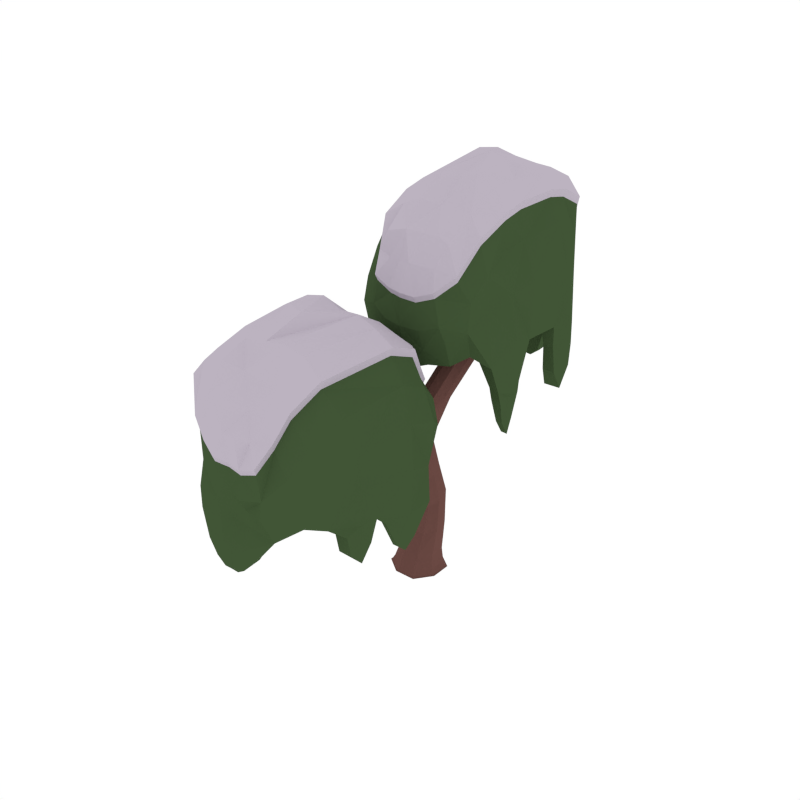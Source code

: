 # Source: Willow_Snow_5.blend  (saved by Blender 2.79.0; exported with 4.5.12 LTS)
import bpy
from mathutils import Matrix  # noqa: F401  (used for matrix-valued properties, if any)

bpy.ops.wm.read_factory_settings(use_empty=True)
scene = bpy.context.scene
scene.name = 'Scene'

# ---- collections
col_collection_1 = bpy.data.collections.new('Collection 1'); scene.collection.children.link(col_collection_1)

# ---- materials (node trees are filled in below, after node groups)
mat_wood = bpy.data.materials.new('Wood')
mat_wood.alpha_threshold = 0.0
mat_wood.diffuse_color = (0.1529, 0.07036, 0.05951, 1.0)
mat_wood.roughness = 0.5
mat_darkgreen = bpy.data.materials.new('DarkGreen')
mat_darkgreen.alpha_threshold = 0.0
mat_darkgreen.diffuse_color = (0.05316, 0.09084, 0.03697, 1.0)
mat_darkgreen.roughness = 0.5
mat_green = bpy.data.materials.new('Green')
mat_green.alpha_threshold = 0.0
mat_green.diffuse_color = (0.08744, 0.1523, 0.05986, 1.0)
mat_green.roughness = 0.5
mat_snow = bpy.data.materials.new('Snow')
mat_snow.alpha_threshold = 0.0
mat_snow.diffuse_color = (0.5029, 0.4508, 0.5271, 1.0)
mat_snow.roughness = 0.5

# ---- material node trees

# ---- world
world_world = bpy.data.worlds.new('World'); scene.world = world_world
world_world.color = (1.0, 1.0, 1.0)
world_world.use_sun_shadow = False
world_world.sun_shadow_jitter_overblur = 0.0
world_world.cycles.sampling_method = 'NONE'
world_world.cycles.sample_map_resolution = 256

# ---- meshes
me_cube_141 = bpy.data.meshes.new('Cube.141')
me_cube_141.from_pydata([(0.08535, 0.03968, 0.6271), (0.001024, 0.01515, 0.001235), (0.04479, 0.03562, 1.181), (-0.1316, 0.05867, 0.02632), (0.04455, 0.1478, 0.02628), (0.1336, -0.02837, 0.02652), (-0.04249, -0.1175, 0.02656), (-0.04999, -0.1403, -0.007932), (0.1565, -0.03587, -0.007931), (0.05204, 0.1706, -0.007934), (-0.1544, 0.06616, -0.007935), (-0.0517, -0.5033, 1.057), (-0.01187, -0.1804, 0.8112), (-0.05054, -0.1298, 0.8892), (0.06381, -0.1423, 0.8614), (0.07696, -0.5433, 1.026), (0.03031, -0.4622, 1.062), (-0.01023, -0.8265, 1.531), (0.06954, -0.7325, 1.293), (-0.01573, -0.7729, 1.299), (0.0207, -0.6422, 1.319), (-0.06457, -0.6826, 1.325), (-0.0811, -1.034, 1.107), (-0.1032, 0.1045, 0.2771), (0.03761, 0.165, 0.3017), (0.1077, 0.04678, 0.2544), (-0.03308, -0.01369, 0.2298), (-0.07268, 0.06962, 0.665), (-0.02119, 0.000342, 0.5746), (0.03387, 0.109, 0.7175), (0.2647, 0.2734, 1.762), (0.1084, 0.1171, 1.131), (0.1634, 0.02572, 1.157), (0.09979, -0.05573, 1.207), (0.3188, 0.2288, 2.027), (0.3241, 0.2047, 1.768), (0.2048, 0.205, 1.794), (0.2642, 0.1362, 1.799), (0.1936, 0.1021, 1.502), (0.137, 0.1711, 1.477), (0.2561, 0.1628, 1.455), (0.1328, 0.6041, 1.709), (0.1914, 0.7274, 1.78), (0.1805, 0.6201, 1.632), (0.2063, 0.5896, 1.756), (0.254, 0.6056, 1.679), (0.2579, 0.3528, 1.505), (0.2104, 0.3594, 1.586), (0.1845, 0.3547, 1.453), (0.137, 0.3613, 1.533), (-0.009455, -0.4034, 0.9127), (0.0236, -0.2998, 1.002), (0.06551, -0.3609, 0.9437), (-0.05137, -0.3423, 0.9711), (-0.1983, -1.227, 1.167), (-0.1871, -0.9932, 1.128), (-0.1279, -1.053, 1.18), (-0.1403, -0.9739, 1.056), (-0.041, -0.6289, 0.9827), (-0.03398, -0.7556, 1.106), (-0.1008, -0.6706, 1.059), (0.02585, -0.7138, 1.03), (-0.03759, -0.1025, -0.001056), (0.07935, -0.1397, -0.007931), (0.1187, -0.02347, -0.001056), (0.1559, 0.09347, -0.007932), (0.03964, 0.1328, -0.001058), (-0.0773, 0.17, -0.007935), (-0.1166, 0.05376, -0.001057), (-0.131, -0.0517, 0.02645), (0.05509, -0.01318, 0.2304), (0.1076, 0.1212, 0.284), (-0.05004, 0.1642, 0.3013), (-0.1141, 0.06674, 0.1107), (0.03942, 0.1417, 0.1168), (0.1168, -0.006184, 0.1053), (-0.03674, -0.08116, 0.0992), (0.06783, -0.1169, 0.0266), (0.1331, 0.08192, 0.02639), (-0.06581, 0.1473, 0.02625), (-0.1538, -0.06318, -0.007934), (-0.04776, -0.1335, -0.003895), (0.1497, -0.03364, -0.003903), (0.04982, 0.1638, -0.003963), (-0.1476, 0.06393, -0.003955), (-0.01124, -0.292, 0.8622), (0.06201, -0.2502, 0.9049), (0.04084, -0.1881, 1.041), (-0.05108, -0.2389, 0.9314), (0.09891, -0.0783, 0.9671), (-0.04917, -0.1648, 0.8373), (0.03737, -0.3976, 0.9138), (0.06443, -0.3196, 0.9805), (-0.07241, -0.5753, 1.047), (-0.02277, -0.4628, 1.069), (0.02946, -0.5378, 1.144), (0.07776, -0.6257, 1.116), (-0.055, -0.5783, 1.148), (-0.01393, -0.7091, 1.14), (0.03904, -0.7757, 1.289), (0.06652, -0.6769, 1.305), (-0.06138, -0.7374, 1.314), (-0.03423, -0.6402, 1.329), (-0.02071, -0.8457, 1.468), (-0.05734, -0.778, 1.488), (0.04324, -0.8155, 1.463), (0.00661, -0.7477, 1.483), (-0.1036, 0.03048, 0.2471), (0.04504, 0.002666, 0.5786), (0.08616, 0.08418, 0.6851), (-0.03219, 0.1066, 0.7142), (-0.09169, 0.1221, 0.4777), (0.0366, 0.17, 0.5216), (0.09949, 0.07917, 0.4397), (-0.02881, 0.03134, 0.3958), (-0.07366, 0.02517, 0.6063), (-0.01842, -0.06611, 0.9945), (0.03469, -0.1738, 0.8171), (0.07142, -0.04353, 0.7799), (-0.05575, -0.02404, 0.8113), (-0.01422, -0.07935, 0.7263), (0.0507, 0.06398, 0.9129), (0.1631, 0.05505, 1.395), (0.2261, 0.122, 1.348), (0.1072, 0.1299, 1.369), (0.1664, 0.2275, 1.326), (0.0568, -0.0319, 1.205), (0.06242, 0.1007, 1.15), (0.1522, 0.09029, 1.131), (0.1449, -0.03637, 1.189), (0.3061, 0.1689, 1.972), (0.35, 0.2251, 1.956), (0.2605, 0.2206, 1.975), (0.3044, 0.2768, 1.959), (0.2195, 0.257, 1.777), (0.2584, 0.2416, 1.449), (0.2386, 0.1163, 1.486), (0.22, 0.1529, 1.803), (0.138, 0.2522, 1.475), (0.3099, 0.2555, 1.756), (0.3085, 0.1538, 1.786), (0.1501, 0.1202, 1.5), (0.2183, 0.1182, 1.609), (0.1607, 0.1869, 1.591), (0.2798, 0.1798, 1.566), (0.225, 0.2804, 1.587), (0.1822, 0.712, 1.712), (0.2374, 0.6988, 1.747), (0.1464, 0.6947, 1.77), (0.2016, 0.6816, 1.805), (0.1576, 0.5922, 1.752), (0.1424, 0.3587, 1.48), (0.233, 0.3518, 1.459), (0.2485, 0.5946, 1.73), (0.1618, 0.3618, 1.58), (0.1382, 0.6164, 1.659), (0.2292, 0.6163, 1.636), (0.2525, 0.3559, 1.558), (0.2559, 0.4797, 1.593), (0.2084, 0.4745, 1.671), (0.1825, 0.4887, 1.543), (0.1349, 0.4836, 1.622), (0.05493, -0.6168, 1.016), (0.07455, -0.4922, 1.046), (-0.04802, -0.3834, 0.934), (-0.0255, -0.3059, 1.001), (-0.01616, -0.5155, 0.9553), (0.02708, -0.3911, 1.029), (0.07145, -0.4626, 0.9825), (-0.05154, -0.4329, 1.012), (-0.2169, -1.159, 1.161), (-0.177, -1.195, 1.199), (-0.1476, -1.188, 1.148), (-0.1875, -1.153, 1.11), (-0.08824, -1.061, 1.157), (0.005676, -0.6584, 0.9875), (-0.1771, -0.9707, 1.079), (-0.08406, -0.721, 1.102), (0.01435, -0.7585, 1.08), (-0.1005, -0.9969, 1.063), (-0.08592, -0.6311, 1.009), (-0.1707, -1.026, 1.172), (-0.08278, -0.7722, 1.011), (-0.07294, -0.8807, 1.139), (-0.1385, -0.8048, 1.088), (-0.01719, -0.8482, 1.062), (-0.1143, -0.0432, -0.002839), (0.05937, -0.1002, -0.002838), (-0.05732, 0.1305, -0.002841), (0.1164, 0.07349, -0.002839), (-0.1139, -0.02596, 0.1034), (0.05942, -0.08064, 0.0994), (0.1165, 0.08651, 0.1125), (-0.05667, 0.1412, 0.1167), (0.07593, -0.1329, -0.003884), (0.1491, 0.09004, -0.003935), (-0.07389, 0.1632, -0.003973), (-0.1471, -0.05977, -0.003924), (-0.04819, -0.2759, 0.8859), (0.03406, -0.2844, 0.8665), (0.08046, -0.1871, 0.9921), (-0.01756, -0.1792, 1.014), (-0.06317, -0.6472, 1.124), (0.04819, -0.6889, 1.097), (-0.02501, -0.5364, 1.153), (0.07489, -0.5712, 1.129), (0.04283, -0.751, 1.429), (-0.03175, -0.7236, 1.447), (0.02252, -0.824, 1.418), (-0.05191, -0.7959, 1.436), (-0.0927, 0.06504, 0.4255), (0.05143, 0.03231, 0.3975), (0.09975, 0.1368, 0.4914), (-0.0429, 0.1685, 0.5204), (0.09136, 0.01482, 0.8906), (-0.05598, -0.06086, 0.7551), (-0.01331, 0.03073, 0.9169), (0.03857, -0.07505, 0.7322), (0.2082, 0.07121, 1.379), (0.1199, 0.07434, 1.393), (0.2257, 0.21, 1.346), (0.1246, 0.2196, 1.366), (0.3279, 0.1802, 1.918), (0.262, 0.1777, 1.931), (0.3277, 0.2581, 1.903), (0.261, 0.2567, 1.918), (0.1674, 0.2597, 1.562), (0.2687, 0.2511, 1.538), (0.263, 0.1326, 1.593), (0.1745, 0.1363, 1.61), (0.1514, 0.6823, 1.716), (0.2188, 0.6839, 1.699), (0.2331, 0.6641, 1.768), (0.1658, 0.6614, 1.784), (0.1597, 0.4772, 1.666), (0.1403, 0.489, 1.57), (0.2311, 0.485, 1.548), (0.2505, 0.4754, 1.644), (0.04102, -0.5302, 0.9604), (0.06968, -0.4162, 1.01), (-0.06055, -0.5039, 0.9847), (-0.02409, -0.3943, 1.032), (-0.2, -1.104, 1.117), (-0.1939, -1.138, 1.183), (-0.1382, -1.162, 1.173), (-0.1469, -1.124, 1.107), (-0.02702, -0.8859, 1.113), (-0.0377, -0.7996, 1.017), (-0.1254, -0.7719, 1.037), (-0.1213, -0.8484, 1.133), (-0.04646, -0.2303, 1.354), (-0.2455, -0.309, 1.465), (0.2756, -0.353, 1.475), (-0.3331, -0.5743, 1.695), (0.3152, -0.611, 1.681), (0.1588, -0.2791, 1.344), (0.1454, -0.2547, 1.134), (-0.07624, -0.2535, 1.134), (-0.2826, -0.3564, 1.23), (0.4099, -0.3547, 1.234), (-0.3931, -0.5882, 1.372), (0.4807, -0.6549, 1.376), (0.5211, -0.705, 0.9103), (-0.3932, -0.6053, 0.8955), (-0.3256, -0.5908, 1.548), (0.404, -0.6235, 1.553), (0.168, -0.2418, 1.232), (-0.06952, -0.222, 1.231), (-0.3015, -0.3484, 1.372), (0.3663, -0.3394, 1.363), (-0.3122, -0.7362, 1.706), (0.05542, -0.2364, 1.353), (-0.1506, -0.2503, 1.388), (-0.2991, -0.4209, 1.613), (0.3075, -0.4366, 1.609), (0.2543, -0.2896, 1.379), (-0.4148, -0.6054, 1.155), (0.527, -0.6973, 1.161), (0.1422, -0.2951, 1.007), (-0.06496, -0.3119, 1.042), (-0.2676, -0.4018, 1.102), (0.4036, -0.3911, 1.1), (0.2616, -0.2934, 1.164), (0.03073, -0.2322, 1.127), (-0.1976, -0.282, 1.185), (-0.3307, -0.4705, 1.315), (0.4744, -0.4698, 1.319), (-0.4292, -0.7301, 1.398), (0.4701, -0.6859, 0.6648), (0.4749, -0.8412, 0.9034), (0.5045, -0.5345, 0.9018), (-0.3679, -0.6238, 0.6728), (-0.3706, -0.5215, 0.9146), (-0.3745, -0.7064, 0.9218), (-0.336, -0.7411, 1.576), (0.3946, -0.4498, 1.475), (-0.3457, -0.4238, 1.485), (0.2805, -0.2848, 1.266), (-0.1908, -0.2384, 1.266), (0.04478, -0.2108, 1.232), (-0.392, -0.7607, 1.113), (0.4571, -0.4875, 1.069), (-0.3659, -0.4579, 1.051), (0.2905, -0.3239, 0.9977), (-0.1808, -0.3495, 1.051), (0.03333, -0.3001, 1.008), (0.4718, -0.75, 0.7237), (0.4778, -0.6221, 0.7235), (-0.365, -0.6636, 0.7434), (-0.3607, -0.5822, 0.7413), (-0.3775, -0.6062, 0.8687), (-0.3723, -0.5461, 0.8449), (-0.3749, -0.6976, 0.8697), (-0.02978, -1.455, 1.346), (-0.2219, -1.376, 1.453), (0.2757, -1.368, 1.475), (-0.3086, -1.139, 1.682), (0.3299, -1.114, 1.697), (0.1606, -1.472, 1.35), (0.1444, -1.443, 1.143), (-0.04443, -1.452, 1.142), (-0.2434, -1.351, 1.231), (0.432, -1.386, 1.234), (-0.3631, -1.126, 1.369), (0.5031, -1.068, 1.381), (-0.0147, -1.462, 0.9102), (0.1122, -1.472, 0.9079), (0.4699, -1.014, 0.9777), (-0.3658, -1.141, 1.559), (0.4526, -1.106, 1.581), (0.1702, -1.5, 1.234), (-0.03707, -1.466, 1.234), (-0.265, -1.337, 1.365), (0.3781, -1.395, 1.368), (-0.3081, -1.012, 1.704), (0.0627, -1.45, 1.346), (-0.1264, -1.417, 1.376), (-0.2995, -1.3, 1.614), (0.2909, -1.27, 1.592), (0.2659, -1.476, 1.392), (-0.3624, -1.107, 1.155), (0.4706, -1.021, 1.161), (0.1466, -1.435, 1.055), (-0.039, -1.443, 1.054), (-0.2821, -1.353, 1.068), (0.4088, -1.337, 1.095), (0.2785, -1.479, 1.158), (0.04592, -1.444, 1.143), (-0.1399, -1.406, 1.192), (-0.3381, -1.254, 1.315), (0.4555, -1.245, 1.316), (-0.4019, -1.017, 1.395), (0.06375, -1.451, 0.7638), (-0.02361, -1.452, 0.7648), (0.04816, -1.461, 0.9089), (-0.1146, -1.459, 0.8928), (0.1994, -1.441, 0.8871), (0.4899, -1.038, 0.7835), (0.4786, -0.9111, 0.9694), (0.4867, -1.133, 0.9748), (-0.3917, -1.099, 0.7603), (-0.3784, -1.012, 1.588), (0.4074, -1.278, 1.482), (-0.3161, -1.28, 1.477), (0.2978, -1.484, 1.268), (-0.1369, -1.429, 1.266), (0.05836, -1.461, 1.234), (-0.3976, -0.9874, 1.11), (0.4656, -1.238, 1.06), (-0.3536, -1.249, 1.055), (0.3038, -1.423, 1.02), (-0.1885, -1.427, 1.02), (0.05038, -1.427, 1.056), (0.1141, -1.456, 0.7968), (-0.07321, -1.454, 0.8073), (0.02028, -1.453, 0.7674), (0.4841, -0.9611, 0.862), (0.4916, -1.114, 0.8629), (-0.3922, -1.029, 0.8616), (-0.388, -1.183, 0.857), (-0.4035, -1.118, 1.0), (-0.3905, -1.191, 0.9662), (-0.3843, -1.014, 0.9974), (-0.1178, -0.628, 1.233), (0.1732, -0.6228, 1.218), (-0.06336, -0.4256, 1.297), (0.1992, -0.3947, 1.288), (0.4029, -0.7093, 0.9091), (-0.3301, -0.6149, 0.9005), (-0.126, -0.8122, 1.216), (0.182, -0.4929, 1.247), (-0.1003, -0.4945, 1.246), (0.02933, -0.6263, 1.219), (-0.1969, -0.6183, 1.238), (0.3047, -0.6124, 1.217), (0.2105, -0.3365, 1.343), (-0.01022, -0.3843, 1.352), (0.0607, -0.414, 1.293), (-0.1288, -0.4332, 1.31), (0.3119, -0.3946, 1.304), (-0.2819, -0.6267, 1.156), (0.3818, -0.7038, 1.161), (0.1331, -0.4005, 1.048), (-0.05883, -0.3576, 1.068), (-0.2465, -0.4212, 1.106), (0.3762, -0.4169, 1.099), (0.4428, -0.6868, 0.6645), (0.4472, -0.8411, 0.9034), (0.401, -0.5451, 0.9017), (-0.3274, -0.6278, 0.6729), (-0.2943, -0.5487, 0.915), (-0.3222, -0.7141, 0.9216), (-0.2358, -0.733, 1.212), (0.3061, -0.4706, 1.25), (-0.1765, -0.5038, 1.264), (0.03514, -0.4854, 1.239), (0.2849, -0.3467, 1.343), (-0.08809, -0.4021, 1.351), (0.1027, -0.3771, 1.35), (-0.3221, -0.7628, 1.113), (0.3956, -0.4923, 1.06), (-0.2488, -0.5044, 1.051), (0.2582, -0.4204, 1.026), (-0.1698, -0.3731, 1.058), (0.03372, -0.3937, 1.054), (0.444, -0.7518, 0.7229), (0.4384, -0.6306, 0.7274), (-0.3375, -0.6642, 0.7438), (-0.3211, -0.5841, 0.7401), (-0.3132, -0.6155, 0.875), (-0.2994, -0.5635, 0.8498), (-0.3228, -0.7032, 0.8735), (-0.1229, -1.091, 1.206), (0.1693, -1.073, 1.229), (-0.06174, -1.256, 1.303), (0.1993, -1.309, 1.287), (-0.01152, -1.353, 0.9129), (0.1078, -1.354, 0.9118), (0.4431, -1.013, 0.9774), (-0.1295, -0.9182, 1.202), (0.1837, -1.221, 1.239), (-0.09948, -1.201, 1.25), (0.02928, -1.075, 1.218), (-0.2378, -1.104, 1.215), (0.2763, -1.076, 1.241), (0.2087, -1.313, 1.352), (-0.01094, -1.331, 1.349), (0.06075, -1.283, 1.295), (-0.1298, -1.27, 1.31), (0.3149, -1.314, 1.302), (-0.3222, -1.1, 1.156), (0.4414, -1.02, 1.161), (0.1431, -1.398, 1.059), (-0.03084, -1.378, 1.06), (-0.2098, -1.277, 1.078), (0.3717, -1.304, 1.092), (0.05911, -1.361, 0.777), (-0.02392, -1.354, 0.7687), (0.04734, -1.357, 0.9127), (-0.1039, -1.344, 0.8934), (0.1817, -1.371, 0.8984), (0.4313, -1.035, 0.7946), (0.446, -0.911, 0.9707), (0.4089, -1.132, 0.9702), (-0.2965, -1.089, 0.7633), (-0.2494, -0.9977, 1.204), (0.009797, -0.8586, 1.223), (0.3011, -1.224, 1.255), (-0.1814, -1.203, 1.261), (0.03514, -1.217, 1.239), (0.28, -1.324, 1.348), (-0.0972, -1.338, 1.344), (0.1032, -1.307, 1.354), (-0.3169, -0.9823, 1.111), (0.3926, -1.227, 1.053), (-0.2823, -1.214, 1.064), (0.2757, -1.332, 1.03), (-0.1489, -1.331, 1.027), (0.05031, -1.398, 1.059), (0.1101, -1.349, 0.8022), (-0.07525, -1.35, 0.8086), (0.01922, -1.355, 0.7739), (0.437, -0.9625, 0.8644), (0.4139, -1.113, 0.8613), (-0.3147, -1.033, 0.8651), (-0.2829, -1.163, 0.859), (-0.2957, -1.102, 0.9998), (-0.2761, -1.163, 0.9659), (-0.3211, -1.014, 0.9988), (0.198, -0.2795, 1.821), (0.397, -0.2008, 1.952), (-0.1241, -0.1568, 1.963), (0.4846, 0.06446, 2.222), (-0.1637, 0.1011, 2.207), (-0.007314, -0.2307, 1.809), (0.006111, -0.2551, 1.561), (0.2277, -0.2563, 1.561), (0.4341, -0.1534, 1.674), (-0.2584, -0.1551, 1.679), (0.5446, 0.07837, 1.842), (-0.3292, 0.1451, 1.847), (-0.3696, 0.1952, 1.298), (0.5447, 0.09551, 1.28), (0.4772, 0.08103, 2.049), (-0.2524, 0.1137, 2.055), (-0.01654, -0.268, 1.677), (0.221, -0.2878, 1.676), (0.453, -0.1614, 1.842), (-0.2148, -0.1704, 1.832), (0.4637, 0.2264, 2.235), (0.09609, -0.2734, 1.819), (0.3021, -0.2595, 1.861), (0.4506, -0.08893, 2.126), (-0.156, -0.07323, 2.121), (-0.1028, -0.2202, 1.85), (0.5663, 0.09558, 1.586), (-0.3755, 0.1875, 1.593), (0.009296, -0.2147, 1.412), (0.2165, -0.1979, 1.453), (0.4192, -0.108, 1.524), (-0.2521, -0.1187, 1.521), (-0.1101, -0.2164, 1.596), (0.1208, -0.2777, 1.553), (0.3491, -0.2278, 1.621), (0.4822, -0.03934, 1.774), (-0.3229, -0.04003, 1.779), (0.5807, 0.2203, 1.873), (-0.3186, 0.1761, 1.008), (-0.3234, 0.3314, 1.29), (-0.353, 0.02464, 1.288), (0.5194, 0.114, 1.018), (0.5221, 0.01169, 1.303), (0.526, 0.1965, 1.311), (0.4875, 0.2313, 2.083), (-0.243, -0.05998, 1.964), (0.4972, -0.08599, 1.975), (-0.129, -0.225, 1.717), (0.3423, -0.2714, 1.717), (0.1067, -0.299, 1.676), (0.5435, 0.2509, 1.537), (-0.3056, -0.02229, 1.485), (0.5174, -0.05195, 1.464), (-0.139, -0.1859, 1.401), (0.3324, -0.1603, 1.464), (0.1182, -0.2097, 1.412), (-0.3203, 0.2402, 1.078), (-0.3263, 0.1123, 1.078), (0.5165, 0.1538, 1.101), (0.5122, 0.07238, 1.099), (0.529, 0.09635, 1.249), (0.5238, 0.03628, 1.221), (0.5264, 0.1878, 1.25), (0.1813, 0.9452, 1.812), (0.3734, 0.8665, 1.937), (-0.1242, 0.8582, 1.964), (0.4601, 0.6289, 2.207), (-0.1784, 0.6043, 2.225), (-0.009065, 0.9622, 1.816), (0.007065, 0.9334, 1.572), (0.1959, 0.9426, 1.571), (0.3949, 0.8411, 1.676), (-0.2805, 0.8761, 1.679), (0.5147, 0.6167, 1.838), (-0.3516, 0.558, 1.852), (0.1662, 0.9519, 1.298), (0.03926, 0.9619, 1.295), (-0.3184, 0.5041, 1.377), (0.5173, 0.6313, 2.062), (-0.3011, 0.5961, 2.088), (-0.01871, 0.9902, 1.68), (0.1886, 0.9559, 1.679), (0.4165, 0.8273, 1.834), (-0.2266, 0.8853, 1.837), (0.4596, 0.5027, 2.233), (0.08881, 0.9407, 1.811), (0.278, 0.9074, 1.846), (0.451, 0.7904, 2.127), (-0.1394, 0.7598, 2.101), (-0.1144, 0.9663, 1.866), (0.5139, 0.5973, 1.586), (-0.3191, 0.5112, 1.593), (0.004949, 0.9251, 1.468), (0.1905, 0.9329, 1.467), (0.4336, 0.8437, 1.484), (-0.2573, 0.8269, 1.516), (-0.127, 0.9691, 1.59), (0.1056, 0.9344, 1.572), (0.2914, 0.8961, 1.629), (0.4896, 0.7442, 1.775), (-0.304, 0.7352, 1.776), (0.5534, 0.5077, 1.87), (0.08776, 0.9409, 1.125), (0.1751, 0.9419, 1.126), (0.1033, 0.9509, 1.296), (0.2661, 0.9487, 1.277), (-0.04786, 0.9317, 1.27), (-0.3384, 0.5277, 1.148), (-0.3271, 0.4013, 1.367), (-0.3352, 0.623, 1.374), (0.5432, 0.5893, 1.121), (0.5299, 0.5018, 2.097), (-0.2559, 0.7685, 1.972), (0.4676, 0.7705, 1.966), (-0.1463, 0.9744, 1.719), (0.2884, 0.9194, 1.717), (0.09315, 0.9509, 1.68), (0.5491, 0.4776, 1.533), (-0.3141, 0.7283, 1.474), (0.5051, 0.7392, 1.468), (-0.1523, 0.9131, 1.427), (0.34, 0.9173, 1.427), (0.1011, 0.9168, 1.469), (0.03744, 0.946, 1.164), (0.2247, 0.9438, 1.176), (0.1312, 0.9431, 1.129), (-0.3326, 0.4512, 1.241), (-0.3401, 0.6043, 1.242), (0.5437, 0.5187, 1.24), (0.5395, 0.6731, 1.235), (0.555, 0.6084, 1.404), (0.542, 0.6808, 1.364), (0.5358, 0.5042, 1.4), (0.2693, 0.1182, 1.678), (-0.0217, 0.113, 1.66), (0.2149, -0.08422, 1.753), (-0.04765, -0.1151, 1.743), (-0.2514, 0.1995, 1.296), (0.4816, 0.1051, 1.286), (0.2776, 0.3024, 1.658), (-0.03048, -0.01694, 1.695), (0.2518, -0.01533, 1.694), (0.1222, 0.1165, 1.662), (0.3484, 0.1085, 1.684), (-0.1532, 0.1026, 1.659), (-0.059, -0.1733, 1.808), (0.1617, -0.1255, 1.818), (0.09081, -0.09585, 1.749), (0.2803, -0.07666, 1.769), (-0.1604, -0.1152, 1.761), (0.4334, 0.1169, 1.587), (-0.2303, 0.194, 1.593), (0.01839, -0.1093, 1.46), (0.2103, -0.1522, 1.483), (0.398, -0.08858, 1.528), (-0.2247, -0.0929, 1.521), (-0.2912, 0.177, 1.008), (-0.2957, 0.3313, 1.29), (-0.2495, 0.03534, 1.288), (0.4789, 0.118, 1.018), (0.4458, 0.03891, 1.303), (0.4737, 0.2043, 1.311), (0.3873, 0.2231, 1.653), (-0.1546, -0.03918, 1.699), (0.328, -0.006061, 1.714), (0.1164, -0.02443, 1.685), (-0.1334, -0.1632, 1.807), (0.2396, -0.1078, 1.818), (0.0488, -0.1328, 1.816), (0.4736, 0.253, 1.537), (-0.2441, -0.01746, 1.475), (0.4004, -0.005376, 1.463), (-0.1067, -0.08939, 1.434), (0.3213, -0.1367, 1.471), (0.1178, -0.1161, 1.467), (-0.2925, 0.242, 1.077), (-0.2869, 0.1208, 1.082), (0.489, 0.1544, 1.102), (0.4727, 0.07426, 1.097), (0.4647, 0.1057, 1.256), (0.4509, 0.05373, 1.226), (0.4743, 0.1934, 1.254), (0.2744, 0.5816, 1.646), (-0.01783, 0.5631, 1.673), (0.2133, 0.7462, 1.76), (-0.04781, 0.7995, 1.742), (0.163, 0.8432, 1.301), (0.04366, 0.8444, 1.3), (-0.2916, 0.5031, 1.377), (0.281, 0.4084, 1.642), (-0.03222, 0.7109, 1.685), (0.251, 0.6913, 1.698), (0.1222, 0.5655, 1.661), (0.3893, 0.5938, 1.657), (-0.1248, 0.5666, 1.688), (-0.05716, 0.8036, 1.819), (0.1624, 0.8209, 1.815), (0.09076, 0.7729, 1.751), (0.2813, 0.7605, 1.768), (-0.1634, 0.8039, 1.759), (0.4737, 0.5903, 1.587), (-0.2898, 0.5099, 1.593), (0.008435, 0.8887, 1.473), (0.1824, 0.8682, 1.474), (0.3613, 0.7667, 1.495), (-0.2202, 0.7939, 1.512), (0.0924, 0.8516, 1.141), (0.1754, 0.8441, 1.131), (0.1042, 0.8477, 1.301), (0.2554, 0.8338, 1.278), (-0.03021, 0.861, 1.284), (-0.2798, 0.5247, 1.161), (-0.2945, 0.4012, 1.369), (-0.2574, 0.6222, 1.368), (0.448, 0.5796, 1.124), (0.4009, 0.4879, 1.644), (0.1417, 0.3488, 1.666), (-0.1496, 0.714, 1.704), (0.3329, 0.6932, 1.711), (0.1164, 0.7067, 1.685), (-0.1285, 0.8144, 1.814), (0.2487, 0.8278, 1.809), (0.0483, 0.7974, 1.82), (0.4684, 0.4725, 1.534), (-0.2411, 0.7173, 1.466), (0.4338, 0.7038, 1.478), (-0.1242, 0.8226, 1.439), (0.3004, 0.8209, 1.435), (0.1012, 0.8877, 1.473), (0.04144, 0.8392, 1.17), (0.2268, 0.8402, 1.178), (0.1323, 0.8448, 1.137), (-0.2854, 0.4526, 1.244), (-0.2624, 0.6033, 1.24), (0.4662, 0.5228, 1.245), (0.4344, 0.6533, 1.237), (0.4472, 0.5921, 1.403), (0.4276, 0.6533, 1.363), (0.4726, 0.5041, 1.402), (-0.1435, -0.5844, 1.867), (-0.1515, -0.8129, 1.89), (-0.2726, -0.5692, 1.832), (-0.1233, -0.4607, 1.737), (-0.01425, -0.6085, 1.833), (0.1063, -0.6074, 1.838), (0.107, -0.4516, 1.748), (0.2142, -0.6075, 1.793), (-0.09584, -0.3432, 1.64), (-0.18, -0.319, 1.619), (-0.05408, -0.2667, 1.514), (0.006589, -0.3598, 1.63), (0.1176, -0.3529, 1.632), (0.1255, -0.3071, 1.498), (0.2232, -0.3342, 1.61), (-0.04733, -0.2145, 1.389), (-0.1541, -0.235, 1.424), (0.0571, -0.2208, 1.387), (-0.2513, -0.2952, 1.503), (-0.3063, -0.4098, 1.655), (0.2828, -0.3403, 1.513), (0.261, -0.2753, 1.414), (0.3154, -0.4259, 1.65), (-0.3411, -0.5671, 1.738), (-0.3197, -0.7331, 1.749), (0.3234, -0.6047, 1.724), (0.1631, -0.2645, 1.378), (-0.2681, -0.7307, 1.833), (-0.02275, -0.8687, 1.899), (-0.013, -0.4673, 1.733), (0.2114, -0.4508, 1.711), (-0.2299, -0.43, 1.734), (0.03946, -0.2779, 1.51), (0.1875, -0.3103, 1.502), (-0.1356, -0.2626, 1.521), (-0.1399, -1.121, 1.819), (-0.1478, -0.9342, 1.851), (-0.2416, -1.13, 1.783), (-0.1264, -1.286, 1.769), (-0.0141, -1.113, 1.835), (0.1088, -1.118, 1.857), (0.1057, -1.258, 1.733), (0.2338, -1.124, 1.838), (-0.09751, -1.402, 1.656), (-0.1799, -1.401, 1.619), (-0.05338, -1.438, 1.508), (0.006463, -1.376, 1.64), (0.117, -1.355, 1.623), (0.1271, -1.468, 1.519), (0.2163, -1.365, 1.596), (-0.03023, -1.47, 1.381), (-0.1293, -1.431, 1.411), (0.06457, -1.465, 1.38), (-0.2271, -1.389, 1.49), (-0.3067, -1.311, 1.655), (0.2829, -1.381, 1.513), (0.2728, -1.492, 1.428), (0.2985, -1.28, 1.633), (-0.316, -1.146, 1.725), (-0.3155, -1.016, 1.747), (0.3384, -1.12, 1.74), (0.1649, -1.487, 1.385), (-0.2553, -1.016, 1.813), (-0.01299, -1.258, 1.739), (0.2165, -1.279, 1.722), (-0.235, -1.298, 1.741), (0.03967, -1.457, 1.516), (0.1902, -1.432, 1.511), (-0.1287, -1.421, 1.507), (0.295, 0.07462, 2.417), (0.303, 0.3031, 2.445), (0.4241, 0.05938, 2.377), (0.2748, -0.04913, 2.265), (0.1658, 0.09869, 2.377), (0.04522, 0.09758, 2.384), (0.04452, -0.05824, 2.277), (-0.06267, 0.09766, 2.33), (0.2474, -0.1666, 2.151), (0.3315, -0.1908, 2.126), (0.2056, -0.2431, 2.002), (0.1449, -0.15, 2.138), (0.0339, -0.1569, 2.141), (0.02601, -0.2027, 1.983), (-0.07166, -0.1756, 2.115), (0.1988, -0.2953, 1.854), (0.3056, -0.2748, 1.895), (0.0944, -0.289, 1.852), (0.4028, -0.2146, 1.988), (0.4578, -0.09996, 2.167), (-0.1313, -0.1695, 2.0), (-0.1095, -0.2345, 1.885), (-0.1639, -0.08387, 2.162), (0.4927, 0.05726, 2.265), (0.4712, 0.2233, 2.279), (-0.1719, 0.09486, 2.25), (-0.01158, -0.2453, 1.842), (0.4196, 0.2209, 2.378), (0.1743, 0.3589, 2.455), (0.1645, -0.04252, 2.26), (-0.05992, -0.05901, 2.234), (0.3815, -0.07982, 2.261), (0.112, -0.232, 1.997), (-0.03596, -0.1996, 1.988), (0.2871, -0.2472, 2.01), (0.2914, 0.6108, 2.361), (0.2993, 0.4244, 2.399), (0.3931, 0.6203, 2.319), (0.2779, 0.7763, 2.303), (0.1656, 0.603, 2.38), (0.04271, 0.608, 2.406), (0.04576, 0.7483, 2.26), (-0.08226, 0.6146, 2.384), (0.249, 0.8923, 2.17), (0.3314, 0.8917, 2.126), (0.2049, 0.9286, 1.995), (0.145, 0.8663, 2.15), (0.03449, 0.8448, 2.13), (0.02443, 0.958, 2.008), (-0.0648, 0.8552, 2.099), (0.1817, 0.9601, 1.845), (0.2808, 0.9213, 1.88), (0.08694, 0.9554, 1.844), (0.3787, 0.8793, 1.974), (0.4582, 0.8014, 2.168), (-0.1314, 0.8709, 2.001), (-0.1213, 0.9817, 1.9), (-0.147, 0.77, 2.142), (0.4675, 0.6358, 2.25), (0.467, 0.5064, 2.276), (-0.1869, 0.6106, 2.268), (-0.01338, 0.9775, 1.85), (0.4069, 0.5062, 2.354), (0.1645, 0.7486, 2.268), (-0.065, 0.769, 2.248), (0.3865, 0.7884, 2.27), (0.1118, 0.947, 2.004), (-0.03873, 0.9224, 1.998), (0.2802, 0.9113, 1.994)], [], [(0, 109, 214, 118), (0, 118, 217, 108), (0, 108, 211, 113), (0, 113, 212, 109), (1, 64, 187, 62), (1, 62, 186, 68), (1, 68, 188, 66), (1, 66, 189, 64), (2, 127, 216, 116), (2, 116, 201, 126), (2, 126, 219, 124), (2, 124, 221, 127), (3, 79, 196, 84), (3, 84, 197, 69), (3, 69, 190, 73), (3, 73, 193, 79), (4, 78, 195, 83), (4, 83, 196, 79), (4, 79, 193, 74), (4, 74, 192, 78), (5, 77, 194, 82), (5, 82, 195, 78), (5, 78, 192, 75), (5, 75, 191, 77), (6, 69, 197, 81), (6, 81, 194, 77), (6, 77, 191, 76), (6, 76, 190, 69), (7, 80, 186, 62), (7, 62, 187, 63), (7, 63, 194, 81), (7, 81, 197, 80), (8, 63, 187, 64), (8, 64, 189, 65), (8, 65, 195, 82), (8, 82, 194, 63), (9, 65, 189, 66), (9, 66, 188, 67), (9, 67, 196, 83), (9, 83, 195, 65), (10, 67, 188, 68), (10, 68, 186, 80), (10, 80, 197, 84), (10, 84, 196, 67), (11, 169, 240, 93), (11, 93, 202, 97), (11, 97, 204, 94), (11, 94, 241, 169), (12, 120, 217, 117), (12, 117, 199, 85), (12, 85, 198, 90), (12, 90, 215, 120), (13, 119, 215, 90), (13, 90, 198, 88), (13, 88, 201, 116), (13, 116, 216, 119), (14, 118, 214, 89), (14, 89, 200, 86), (14, 86, 199, 117), (14, 117, 217, 118), (15, 168, 239, 163), (15, 163, 205, 96), (15, 96, 203, 162), (15, 162, 238, 168), (16, 167, 241, 94), (16, 94, 204, 95), (16, 95, 205, 163), (16, 163, 239, 167), (17, 104, 209, 103), (17, 103, 208, 105), (17, 105, 206, 106), (17, 106, 207, 104), (18, 99, 203, 96), (18, 96, 205, 100), (18, 100, 206, 105), (18, 105, 208, 99), (19, 101, 202, 98), (19, 98, 203, 99), (19, 99, 208, 103), (19, 103, 209, 101), (20, 100, 205, 95), (20, 95, 204, 102), (20, 102, 207, 106), (20, 106, 206, 100), (21, 102, 204, 97), (21, 97, 202, 101), (21, 101, 209, 104), (21, 104, 207, 102), (22, 179, 247, 185), (22, 185, 246, 174), (22, 174, 244, 172), (22, 172, 245, 179), (23, 72, 193, 73), (23, 73, 190, 107), (23, 107, 210, 111), (23, 111, 213, 72), (24, 71, 192, 74), (24, 74, 193, 72), (24, 72, 213, 112), (24, 112, 212, 71), (25, 70, 191, 75), (25, 75, 192, 71), (25, 71, 212, 113), (25, 113, 211, 70), (26, 107, 190, 76), (26, 76, 191, 70), (26, 70, 211, 114), (26, 114, 210, 107), (27, 111, 210, 115), (27, 115, 215, 119), (27, 119, 216, 110), (27, 110, 213, 111), (28, 108, 217, 120), (28, 120, 215, 115), (28, 115, 210, 114), (28, 114, 211, 108), (29, 110, 216, 121), (29, 121, 214, 109), (29, 109, 212, 112), (29, 112, 213, 110), (30, 139, 227, 145), (30, 145, 226, 134), (30, 134, 225, 133), (30, 133, 224, 139), (31, 128, 214, 121), (31, 121, 216, 127), (31, 127, 221, 125), (31, 125, 220, 128), (32, 129, 200, 89), (32, 89, 214, 128), (32, 128, 220, 123), (32, 123, 218, 129), (33, 126, 201, 87), (33, 87, 200, 129), (33, 129, 218, 122), (33, 122, 219, 126), (34, 133, 225, 132), (34, 132, 223, 130), (34, 130, 222, 131), (34, 131, 224, 133), (35, 140, 228, 144), (35, 144, 227, 139), (35, 139, 224, 131), (35, 131, 222, 140), (36, 134, 226, 143), (36, 143, 229, 137), (36, 137, 223, 132), (36, 132, 225, 134), (37, 137, 229, 142), (37, 142, 228, 140), (37, 140, 222, 130), (37, 130, 223, 137), (38, 141, 219, 122), (38, 122, 218, 136), (38, 136, 228, 142), (38, 142, 229, 141), (39, 138, 221, 124), (39, 124, 219, 141), (39, 141, 229, 143), (39, 143, 226, 138), (40, 136, 218, 123), (40, 123, 220, 135), (40, 135, 227, 144), (40, 144, 228, 136), (41, 155, 235, 161), (41, 161, 234, 150), (41, 150, 233, 148), (41, 148, 230, 155), (42, 147, 231, 146), (42, 146, 230, 148), (42, 148, 233, 149), (42, 149, 232, 147), (43, 156, 236, 160), (43, 160, 235, 155), (43, 155, 230, 146), (43, 146, 231, 156), (44, 150, 234, 159), (44, 159, 237, 153), (44, 153, 232, 149), (44, 149, 233, 150), (45, 153, 237, 158), (45, 158, 236, 156), (45, 156, 231, 147), (45, 147, 232, 153), (46, 157, 227, 135), (46, 135, 220, 152), (46, 152, 236, 158), (46, 158, 237, 157), (47, 154, 226, 145), (47, 145, 227, 157), (47, 157, 237, 159), (47, 159, 234, 154), (48, 152, 220, 125), (48, 125, 221, 151), (48, 151, 235, 160), (48, 160, 236, 152), (49, 151, 221, 138), (49, 138, 226, 154), (49, 154, 234, 161), (49, 161, 235, 151), (50, 85, 199, 91), (50, 91, 238, 166), (50, 166, 240, 164), (50, 164, 198, 85), (51, 87, 201, 165), (51, 165, 241, 167), (51, 167, 239, 92), (51, 92, 200, 87), (52, 86, 200, 92), (52, 92, 239, 168), (52, 168, 238, 91), (52, 91, 199, 86), (53, 88, 198, 164), (53, 164, 240, 169), (53, 169, 241, 165), (53, 165, 201, 88), (54, 173, 245, 172), (54, 172, 244, 171), (54, 171, 243, 170), (54, 170, 242, 173), (55, 181, 249, 184), (55, 184, 248, 176), (55, 176, 242, 170), (55, 170, 243, 181), (56, 174, 246, 183), (56, 183, 249, 181), (56, 181, 243, 171), (56, 171, 244, 174), (57, 176, 248, 182), (57, 182, 247, 179), (57, 179, 245, 173), (57, 173, 242, 176), (58, 180, 240, 166), (58, 166, 238, 175), (58, 175, 247, 182), (58, 182, 248, 180), (59, 178, 203, 98), (59, 98, 202, 177), (59, 177, 249, 183), (59, 183, 246, 178), (60, 177, 202, 93), (60, 93, 240, 180), (60, 180, 248, 184), (60, 184, 249, 177), (61, 175, 238, 162), (61, 162, 203, 178), (61, 178, 246, 185), (61, 185, 247, 175), (300, 367, 351, 287), (294, 361, 334, 270), (287, 351, 361, 294), (250, 267, 298, 272), (250, 271, 299, 267), (251, 268, 296, 273), (252, 269, 297, 275), (252, 274, 295, 269), (253, 264, 294, 270), (253, 273, 296, 264), (317, 329, 265, 254), (254, 265, 295, 274), (324, 261, 265, 329), (255, 266, 299, 271), (255, 275, 297, 266), (256, 266, 297, 282), (256, 283, 299, 266), (256, 278, 305, 283), (256, 282, 303, 278), (257, 267, 299, 283), (257, 284, 298, 267), (257, 279, 304, 284), (257, 283, 305, 279), (258, 285, 296, 268), (258, 280, 302, 285), (258, 284, 304, 280), (259, 269, 295, 286), (259, 282, 297, 269), (259, 281, 303, 282), (259, 286, 301, 281), (260, 264, 296, 285), (260, 287, 294, 264), (324, 341, 277, 261), (261, 286, 295, 265), (261, 277, 301, 286), (341, 327, 358, 289, 262, 277), (262, 290, 301, 277), (262, 288, 307, 290), (262, 289, 306, 288), (263, 276, 302, 292), (263, 293, 300, 276), (310, 291, 308, 312), (310, 311, 309, 291), (260, 276, 300, 287), (263, 310, 312, 293), (285, 302, 276, 260), (292, 311, 310, 263), (258, 268, 298, 284), (268, 251, 272, 298), (313, 336, 365, 331), (313, 331, 366, 335), (314, 337, 363, 332), (315, 339, 364, 333), (315, 333, 362, 338), (316, 334, 361, 328), (316, 328, 363, 337), (317, 338, 362, 329), (318, 335, 366, 330), (318, 330, 364, 339), (319, 346, 364, 330), (319, 330, 366, 347), (319, 347, 372, 342), (319, 342, 370, 346), (320, 347, 366, 331), (320, 331, 365, 348), (320, 348, 371, 343), (320, 343, 372, 347), (321, 332, 363, 349), (321, 349, 369, 344), (321, 344, 371, 348), (322, 350, 362, 333), (322, 333, 364, 346), (322, 346, 370, 345), (322, 345, 368, 350), (323, 349, 363, 328), (323, 328, 361, 351), (324, 329, 362, 350), (324, 350, 368, 341), (325, 354, 372, 343), (325, 343, 371, 355), (325, 355, 374, 353), (325, 353, 375, 354), (326, 356, 370, 342), (326, 342, 372, 354), (326, 354, 375, 352), (326, 352, 373, 356), (327, 341, 368, 359), (327, 359, 377, 357), (327, 357, 376, 358), (340, 380, 381, 369), (380, 382, 378, 360), (380, 360, 379, 381), (323, 351, 367, 340), (349, 323, 340, 369), (321, 348, 365, 332), (332, 365, 336, 314), (367, 382, 380, 340), (383, 392, 466, 389), (383, 389, 412, 393), (383, 393, 414, 391), (383, 391, 415, 392), (389, 466, 439), (433, 384, 394, 444), (384, 392, 415, 390), (384, 390, 413, 394), (385, 397, 415, 391), (385, 391, 414, 398), (385, 398, 417, 396), (385, 396, 418, 397), (386, 399, 413, 390), (386, 390, 415, 397), (386, 397, 418, 395), (386, 395, 416, 399), (414, 421, 404, 398), (396, 403, 424, 418), (412, 389, 439, 465), (422, 405, 399, 416), (398, 404, 423, 417), (419, 400, 393, 412), (399, 405, 420, 413), (420, 401, 394, 413), (393, 400, 421, 414), (418, 424, 402, 395), (446, 453, 477, 471), (395, 402, 422, 416), (451, 401, 387, 407, 462, 438), (387, 401, 420, 408), (387, 408, 426, 406), (387, 406, 425, 407), (388, 410, 421, 400), (388, 400, 419, 411), (429, 431, 427, 409), (429, 409, 428, 430), (388, 411, 431, 429), (410, 388, 429, 430), (433, 442, 466, 392, 384), (432, 439, 466, 442), (432, 443, 465, 439), (432, 441, 468, 443), (432, 442, 469, 441), (433, 440, 469, 442), (433, 444, 467, 440), (434, 441, 469, 447), (434, 448, 468, 441), (434, 446, 471, 448), (434, 447, 472, 446), (435, 440, 467, 449), (435, 447, 469, 440), (435, 445, 472, 447), (435, 449, 470, 445), (448, 454, 475, 468), (472, 478, 453, 446), (449, 455, 476, 470), (471, 477, 454, 448), (443, 450, 473, 465), (474, 455, 449, 467), (444, 451, 474, 467), (468, 475, 450, 443), (394, 401, 451, 444), (419, 412, 465, 473), (476, 452, 445, 470), (436, 453, 478, 458), (436, 459, 477, 453), (436, 457, 480, 459), (436, 458, 481, 457), (437, 452, 476, 460), (437, 458, 478, 452), (437, 456, 481, 458), (437, 460, 479, 456), (438, 463, 474, 451), (438, 461, 483, 463), (438, 462, 482, 461), (450, 475, 487, 486), (486, 464, 484, 488), (486, 487, 485, 464), (417, 423, 403, 396), (473, 450, 486, 488), (445, 452, 478, 472), (305, 278, 402, 424), (278, 303, 422, 402), (304, 279, 403, 423), (279, 305, 424, 403), (302, 280, 404, 421), (280, 304, 423, 404), (303, 281, 405, 422), (281, 301, 420, 405), (307, 288, 406, 426), (288, 306, 425, 406), (306, 289, 407, 425), (301, 290, 408, 420), (290, 307, 426, 408), (308, 291, 409, 427), (291, 309, 428, 409), (292, 302, 421, 410), (300, 293, 411, 419), (312, 308, 427, 431), (309, 311, 430, 428), (293, 312, 431, 411), (311, 292, 410, 430), (344, 369, 475, 454), (371, 344, 454, 477), (345, 370, 476, 455), (368, 345, 455, 474), (352, 375, 481, 456), (373, 352, 456, 479), (353, 374, 480, 457), (375, 353, 457, 481), (355, 371, 477, 459), (374, 355, 459, 480), (356, 373, 479, 460), (370, 356, 460, 476), (357, 377, 483, 461), (376, 357, 461, 482), (358, 376, 482, 462), (289, 358, 462, 407), (359, 368, 474, 463), (377, 359, 463, 483), (360, 378, 484, 464), (379, 360, 464, 485), (378, 382, 488, 484), (381, 379, 485, 487), (382, 367, 473, 488), (369, 381, 487, 475), (367, 300, 419, 473), (539, 606, 590, 526), (533, 600, 573, 509), (315, 338, 785, 783), (271, 250, 743, 745), (493, 513, 819, 822), (554, 577, 854, 852), (510, 489, 812, 814), (318, 339, 784, 789), (273, 253, 751, 747), (339, 315, 783, 784), (526, 590, 600, 533), (250, 272, 744, 743), (557, 578, 853, 858), (489, 506, 537, 511), (489, 510, 538, 506), (512, 492, 820, 816), (578, 554, 852, 853), (489, 511, 813, 812), (490, 507, 535, 512), (335, 318, 789, 780), (253, 270, 752, 751), (491, 508, 536, 514), (491, 513, 534, 508), (314, 336, 779, 781), (574, 557, 858, 849), (492, 503, 533, 509), (492, 512, 535, 503), (556, 568, 504, 493), (270, 334, 787, 752), (493, 504, 534, 513), (563, 500, 504, 568), (492, 509, 821, 820), (553, 575, 848, 850), (494, 505, 538, 510), (494, 514, 536, 505), (495, 505, 536, 521), (495, 522, 538, 505), (495, 517, 544, 522), (495, 521, 542, 517), (496, 506, 538, 522), (496, 523, 537, 506), (496, 518, 543, 523), (496, 522, 544, 518), (497, 524, 535, 507), (497, 519, 541, 524), (497, 523, 543, 519), (498, 508, 534, 525), (498, 521, 536, 508), (498, 520, 542, 521), (498, 525, 540, 520), (499, 503, 535, 524), (499, 526, 533, 503), (563, 580, 516, 500), (500, 525, 534, 504), (500, 516, 540, 525), (580, 566, 597, 528, 501, 516), (501, 529, 540, 516), (501, 527, 546, 529), (501, 528, 545, 527), (502, 515, 541, 531), (502, 532, 539, 515), (549, 530, 547, 551), (549, 550, 548, 530), (499, 515, 539, 526), (502, 549, 551, 532), (524, 541, 515, 499), (531, 550, 549, 502), (497, 507, 537, 523), (507, 490, 511, 537), (509, 573, 856, 821), (317, 254, 753, 788), (274, 252, 748, 750), (337, 314, 781, 782), (556, 493, 822, 857), (513, 491, 817, 819), (576, 553, 850, 851), (338, 317, 788, 785), (252, 275, 749, 748), (275, 255, 754, 749), (313, 335, 780, 778), (577, 556, 857, 854), (491, 514, 818, 817), (514, 494, 823, 818), (552, 574, 849, 847), (316, 337, 782, 786), (272, 251, 746, 744), (255, 271, 745, 754), (552, 575, 604, 570), (552, 570, 605, 574), (336, 313, 778, 779), (555, 576, 851, 855), (553, 576, 602, 571), (511, 490, 815, 813), (494, 510, 814, 823), (554, 578, 603, 572), (554, 572, 601, 577), (575, 552, 847, 848), (334, 316, 786, 787), (555, 573, 600, 567), (555, 567, 602, 576), (251, 273, 747, 746), (556, 577, 601, 568), (573, 555, 855, 856), (490, 512, 816, 815), (557, 574, 605, 569), (557, 569, 603, 578), (558, 585, 603, 569), (558, 569, 605, 586), (558, 586, 611, 581), (558, 581, 609, 585), (559, 586, 605, 570), (559, 570, 604, 587), (559, 587, 610, 582), (559, 582, 611, 586), (560, 571, 602, 588), (560, 588, 608, 583), (560, 583, 610, 587), (561, 589, 601, 572), (561, 572, 603, 585), (561, 585, 609, 584), (561, 584, 607, 589), (562, 588, 602, 567), (562, 567, 600, 590), (563, 568, 601, 589), (563, 589, 607, 580), (564, 593, 611, 582), (564, 582, 610, 594), (564, 594, 613, 592), (564, 592, 614, 593), (565, 595, 609, 581), (565, 581, 611, 593), (565, 593, 614, 591), (565, 591, 612, 595), (566, 580, 607, 598), (566, 598, 616, 596), (566, 596, 615, 597), (579, 619, 620, 608), (619, 621, 617, 599), (619, 599, 618, 620), (562, 590, 606, 579), (588, 562, 579, 608), (560, 587, 604, 571), (571, 604, 575, 553), (606, 621, 619, 579), (254, 274, 750, 753), (622, 631, 705, 628), (622, 628, 651, 632), (622, 632, 653, 630), (622, 630, 654, 631), (628, 705, 678), (672, 623, 633, 683), (623, 631, 654, 629), (623, 629, 652, 633), (624, 636, 654, 630), (624, 630, 653, 637), (624, 637, 656, 635), (624, 635, 657, 636), (625, 638, 652, 629), (625, 629, 654, 636), (625, 636, 657, 634), (625, 634, 655, 638), (653, 660, 643, 637), (635, 642, 663, 657), (651, 628, 678, 704), (661, 644, 638, 655), (637, 643, 662, 656), (658, 639, 632, 651), (638, 644, 659, 652), (659, 640, 633, 652), (632, 639, 660, 653), (657, 663, 641, 634), (685, 692, 716, 710), (634, 641, 661, 655), (690, 640, 626, 646, 701, 677), (626, 640, 659, 647), (626, 647, 665, 645), (626, 645, 664, 646), (627, 649, 660, 639), (627, 639, 658, 650), (668, 670, 666, 648), (668, 648, 667, 669), (627, 650, 670, 668), (649, 627, 668, 669), (672, 681, 705, 631, 623), (671, 678, 705, 681), (671, 682, 704, 678), (671, 680, 707, 682), (671, 681, 708, 680), (672, 679, 708, 681), (672, 683, 706, 679), (673, 680, 708, 686), (673, 687, 707, 680), (673, 685, 710, 687), (673, 686, 711, 685), (674, 679, 706, 688), (674, 686, 708, 679), (674, 684, 711, 686), (674, 688, 709, 684), (687, 693, 714, 707), (711, 717, 692, 685), (688, 694, 715, 709), (710, 716, 693, 687), (682, 689, 712, 704), (713, 694, 688, 706), (683, 690, 713, 706), (707, 714, 689, 682), (633, 640, 690, 683), (658, 651, 704, 712), (715, 691, 684, 709), (675, 692, 717, 697), (675, 698, 716, 692), (675, 696, 719, 698), (675, 697, 720, 696), (676, 691, 715, 699), (676, 697, 717, 691), (676, 695, 720, 697), (676, 699, 718, 695), (677, 702, 713, 690), (677, 700, 722, 702), (677, 701, 721, 700), (689, 714, 726, 725), (725, 703, 723, 727), (725, 726, 724, 703), (656, 662, 642, 635), (712, 689, 725, 727), (684, 691, 717, 711), (544, 517, 641, 663), (517, 542, 661, 641), (543, 518, 642, 662), (518, 544, 663, 642), (541, 519, 643, 660), (519, 543, 662, 643), (542, 520, 644, 661), (520, 540, 659, 644), (546, 527, 645, 665), (527, 545, 664, 645), (545, 528, 646, 664), (540, 529, 647, 659), (529, 546, 665, 647), (547, 530, 648, 666), (530, 548, 667, 648), (531, 541, 660, 649), (539, 532, 650, 658), (551, 547, 666, 670), (548, 550, 669, 667), (532, 551, 670, 650), (550, 531, 649, 669), (583, 608, 714, 693), (610, 583, 693, 716), (584, 609, 715, 694), (607, 584, 694, 713), (591, 614, 720, 695), (612, 591, 695, 718), (592, 613, 719, 696), (614, 592, 696, 720), (594, 610, 716, 698), (613, 594, 698, 719), (595, 612, 718, 699), (609, 595, 699, 715), (596, 616, 722, 700), (615, 596, 700, 721), (597, 615, 721, 701), (528, 597, 701, 646), (598, 607, 713, 702), (616, 598, 702, 722), (599, 617, 723, 703), (618, 599, 703, 724), (617, 621, 727, 723), (620, 618, 724, 726), (621, 606, 712, 727), (608, 620, 726, 714), (606, 539, 658, 712), (728, 729, 756, 732), (728, 730, 755, 729), (728, 731, 759, 730), (728, 732, 757, 731), (729, 764, 756), (768, 770, 735, 733), (733, 734, 757, 732), (733, 735, 758, 734), (736, 731, 757, 739), (736, 737, 759, 731), (736, 738, 762, 737), (736, 739, 760, 738), (740, 734, 758, 742), (740, 739, 757, 734), (740, 741, 760, 739), (740, 742, 761, 741), (743, 738, 760, 745), (743, 744, 762, 738), (755, 790, 764, 729), (746, 737, 762, 744), (746, 747, 759, 737), (748, 742, 758, 750), (748, 749, 761, 742), (751, 730, 759, 747), (751, 752, 755, 730), (753, 750, 758, 735), (754, 741, 761, 749), (754, 745, 760, 741), (752, 787, 790, 755), (768, 733, 732, 756, 767), (763, 767, 756, 764), (763, 764, 790, 765), (763, 765, 793, 766), (763, 766, 791, 767), (768, 767, 791, 769), (768, 769, 792, 770), (771, 774, 791, 766), (771, 766, 793, 772), (771, 772, 796, 773), (771, 773, 794, 774), (775, 777, 792, 769), (775, 769, 791, 774), (775, 774, 794, 776), (775, 776, 795, 777), (778, 780, 794, 773), (778, 773, 796, 779), (781, 779, 796, 772), (781, 772, 793, 782), (783, 785, 792, 777), (783, 777, 795, 784), (786, 782, 793, 765), (786, 765, 790, 787), (788, 770, 792, 785), (789, 784, 795, 776), (789, 776, 794, 780), (788, 753, 735, 770), (797, 798, 825, 801), (797, 799, 824, 798), (797, 800, 828, 799), (797, 801, 826, 800), (798, 833, 825), (837, 839, 804, 802), (802, 803, 826, 801), (802, 804, 827, 803), (805, 800, 826, 808), (805, 806, 828, 800), (805, 807, 831, 806), (805, 808, 829, 807), (809, 803, 827, 811), (809, 808, 826, 803), (809, 810, 829, 808), (809, 811, 830, 810), (812, 807, 829, 814), (812, 813, 831, 807), (824, 859, 833, 798), (815, 806, 831, 813), (815, 816, 828, 806), (817, 811, 827, 819), (817, 818, 830, 811), (820, 799, 828, 816), (820, 821, 824, 799), (822, 819, 827, 804), (823, 810, 830, 818), (823, 814, 829, 810), (821, 856, 859, 824), (837, 802, 801, 825, 836), (832, 836, 825, 833), (832, 833, 859, 834), (832, 834, 862, 835), (832, 835, 860, 836), (837, 836, 860, 838), (837, 838, 861, 839), (840, 843, 860, 835), (840, 835, 862, 841), (840, 841, 865, 842), (840, 842, 863, 843), (844, 846, 861, 838), (844, 838, 860, 843), (844, 843, 863, 845), (844, 845, 864, 846), (847, 849, 863, 842), (847, 842, 865, 848), (850, 848, 865, 841), (850, 841, 862, 851), (852, 854, 861, 846), (852, 846, 864, 853), (855, 851, 862, 834), (855, 834, 859, 856), (857, 839, 861, 854), (858, 853, 864, 845), (858, 845, 863, 849), (857, 822, 804, 839)])
me_cube_141.polygons.foreach_set('material_index', [0, 0, 0, 0, 0, 0, 0, 0, 0, 0, 0, 0, 0, 0, 0, 0, 0, 0, 0, 0, 0, 0, 0, 0, 0, 0, 0, 0, 0, 0, 0, 0, 0, 0, 0, 0, 0, 0, 0, 0, 0, 0, 0, 0, 0, 0, 0, 0, 0, 0, 0, 0, 0, 0, 0, 0, 0, 0, 0, 0, 0, 0, 0, 0, 0, 0, 0, 0, 0, 0, 0, 0, 0, 0, 0, 0, 0, 0, 0, 0, 0, 0, 0, 0, 0, 0, 0, 0, 0, 0, 0, 0, 0, 0, 0, 0, 0, 0, 0, 0, 0, 0, 0, 0, 0, 0, 0, 0, 0, 0, 0, 0, 0, 0, 0, 0, 0, 0, 0, 0, 0, 0, 0, 0, 0, 0, 0, 0, 0, 0, 0, 0, 0, 0, 0, 0, 0, 0, 0, 0, 0, 0, 0, 0, 0, 0, 0, 0, 0, 0, 0, 0, 0, 0, 0, 0, 0, 0, 0, 0, 0, 0, 0, 0, 0, 0, 0, 0, 0, 0, 0, 0, 0, 0, 0, 0, 0, 0, 0, 0, 0, 0, 0, 0, 0, 0, 0, 0, 0, 0, 0, 0, 0, 0, 0, 0, 0, 0, 0, 0, 0, 0, 0, 0, 0, 0, 0, 0, 0, 0, 0, 0, 0, 0, 0, 0, 0, 0, 0, 0, 0, 0, 0, 0, 0, 0, 0, 0, 0, 0, 0, 0, 0, 0, 0, 0, 0, 0, 0, 0, 0, 0, 0, 0, 0, 0, 0, 0, 1, 1, 1, 1, 1, 1, 1, 1, 1, 1, 1, 1, 1, 1, 1, 1, 1, 1, 1, 1, 1, 1, 1, 1, 1, 1, 1, 1, 1, 1, 1, 1, 1, 1, 1, 1, 1, 1, 1, 1, 1, 1, 1, 1, 1, 1, 1, 1, 1, 1, 1, 1, 1, 1, 1, 1, 1, 1, 1, 1, 1, 1, 1, 1, 1, 1, 1, 1, 1, 1, 1, 1, 1, 1, 1, 1, 1, 1, 1, 1, 1, 1, 1, 1, 1, 1, 1, 1, 1, 1, 1, 1, 1, 1, 1, 1, 1, 1, 1, 1, 1, 1, 1, 1, 1, 1, 1, 1, 1, 1, 1, 1, 1, 1, 1, 1, 1, 1, 1, 1, 1, 1, 1, 1, 1, 1, 1, 1, 1, 1, 1, 1, 1, 1, 1, 1, 1, 1, 1, 1, 1, 1, 1, 1, 1, 1, 1, 1, 1, 1, 1, 1, 1, 1, 1, 1, 1, 1, 1, 1, 1, 1, 1, 1, 1, 1, 1, 1, 1, 1, 1, 1, 1, 1, 1, 1, 1, 1, 1, 1, 1, 1, 1, 1, 1, 1, 1, 1, 1, 1, 1, 1, 1, 1, 1, 1, 1, 1, 1, 1, 1, 1, 1, 1, 1, 1, 1, 1, 1, 1, 1, 1, 1, 1, 1, 1, 1, 1, 1, 1, 1, 1, 1, 1, 1, 1, 3, 3, 3, 3, 3, 3, 3, 3, 1, 3, 3, 1, 1, 3, 3, 3, 1, 3, 3, 1, 1, 3, 3, 1, 1, 1, 3, 1, 1, 3, 3, 1, 1, 1, 1, 1, 1, 1, 1, 1, 1, 1, 1, 1, 1, 1, 1, 1, 1, 1, 1, 1, 1, 1, 1, 1, 1, 1, 1, 1, 1, 1, 1, 1, 1, 1, 1, 3, 3, 3, 3, 3, 3, 3, 3, 3, 3, 3, 3, 3, 3, 3, 3, 3, 3, 1, 1, 3, 3, 1, 3, 3, 1, 1, 3, 3, 1, 1, 3, 1, 3, 3, 1, 1, 1, 1, 1, 1, 1, 1, 1, 1, 1, 1, 1, 1, 1, 1, 1, 1, 1, 1, 1, 1, 1, 1, 1, 1, 1, 1, 1, 1, 1, 1, 1, 1, 1, 1, 1, 1, 1, 1, 3, 1, 1, 1, 1, 1, 1, 1, 1, 1, 1, 1, 1, 1, 1, 1, 1, 1, 1, 1, 1, 1, 1, 1, 1, 1, 1, 1, 1, 1, 1, 1, 1, 1, 1, 1, 1, 1, 1, 1, 1, 1, 1, 1, 1, 1, 1, 1, 1, 1, 1, 1, 1, 1, 1, 1, 1, 1, 1, 1, 1, 1, 1, 1, 1, 1, 1, 1, 1, 1, 1, 1, 1, 1, 1, 1, 1, 1, 1, 1, 1, 1, 1, 1, 1, 1, 1, 1, 1, 1, 1, 1, 1, 1, 1, 1, 1, 1, 1, 1, 1, 1, 1, 1, 1, 1, 1, 1, 1, 1, 1, 1, 1, 1, 1, 1, 1, 1, 1, 1, 1, 1, 1, 1, 1, 1, 1, 1, 3, 3, 3, 3, 3, 3, 3, 3, 3, 3, 3, 3, 3, 3, 3, 3, 3, 3, 3, 3, 3, 3, 3, 3, 3, 3, 3, 3, 3, 3, 3, 3, 3, 3, 3, 3, 3, 3, 3, 3, 3, 3, 3, 3, 3, 3, 3, 3, 3, 3, 3, 3, 3, 3, 3, 3, 3, 3, 3, 3, 3, 3, 3, 3, 3, 3, 3, 3, 3, 3, 3, 3, 3, 3, 3, 3, 3, 3, 3, 3, 3, 3, 3, 3, 3, 3, 3, 3, 3, 3, 3, 3, 3, 3, 3, 3, 3, 3, 3, 3, 3, 3, 3, 3, 3, 3, 3, 3, 3, 3, 3, 3])
me_cube_141.materials.append(mat_wood)
me_cube_141.materials.append(mat_darkgreen)
me_cube_141.materials.append(mat_green)
me_cube_141.materials.append(mat_snow)
me_cube_141.use_remesh_preserve_volume = False
me_cube_141.use_remesh_preserve_attributes = False
me_cube_141.use_mirror_vertex_groups = False
me_cube_141.update()

# ---- objects
ob_willow_snow_5 = bpy.data.objects.new('Willow_Snow_5', me_cube_141)

# ---- transforms, parenting, visibility, modifiers, constraints
ob_willow_snow_5.location = (0.0, 0.0, 0.0)
ob_willow_snow_5.lineart.crease_threshold = 0.0

# ---- collection membership
col_collection_1.objects.link(ob_willow_snow_5)

# ---- scene / render settings (as saved in the file)
scene.frame_start = 1; scene.frame_end = 250; scene.frame_set(0)
scene.render.engine = 'CYCLES'
scene.render.resolution_x = 1000
scene.render.resolution_y = 1000
scene.render.dither_intensity = 0.0
scene.cycles.samples = 200
scene.cycles.sampling_pattern = 'TABULATED_SOBOL'
scene.cycles.light_sampling_threshold = 0.0
scene.cycles.use_adaptive_sampling = False
scene.cycles.use_light_tree = False
scene.cycles.caustics_reflective = False
scene.cycles.caustics_refractive = False
scene.cycles.blur_glossy = 0.0
scene.cycles.max_bounces = 2
scene.cycles.pixel_filter_type = 'GAUSSIAN'
scene.cycles.sample_clamp_indirect = 0.0
scene.view_settings.view_transform = 'Standard'
bpy.context.view_layer.update()

# ---- added for rendering (the .blend has no active camera): camera
cam_auto = bpy.data.cameras.new('AutoCamera')
cam_auto.lens = 50.0
cam_auto.sensor_width = 36.0
cam_auto.clip_end = 1000.0
ob_auto_camera = bpy.data.objects.new('AutoCamera', cam_auto)
scene.collection.objects.link(ob_auto_camera)
ob_auto_camera.location = (3.44855, -4.30226, 3.92192)
ob_auto_camera.rotation_euler = (1.09748, -7.21219e-08, 0.694738)
scene.camera = ob_auto_camera
bpy.context.view_layer.update()
